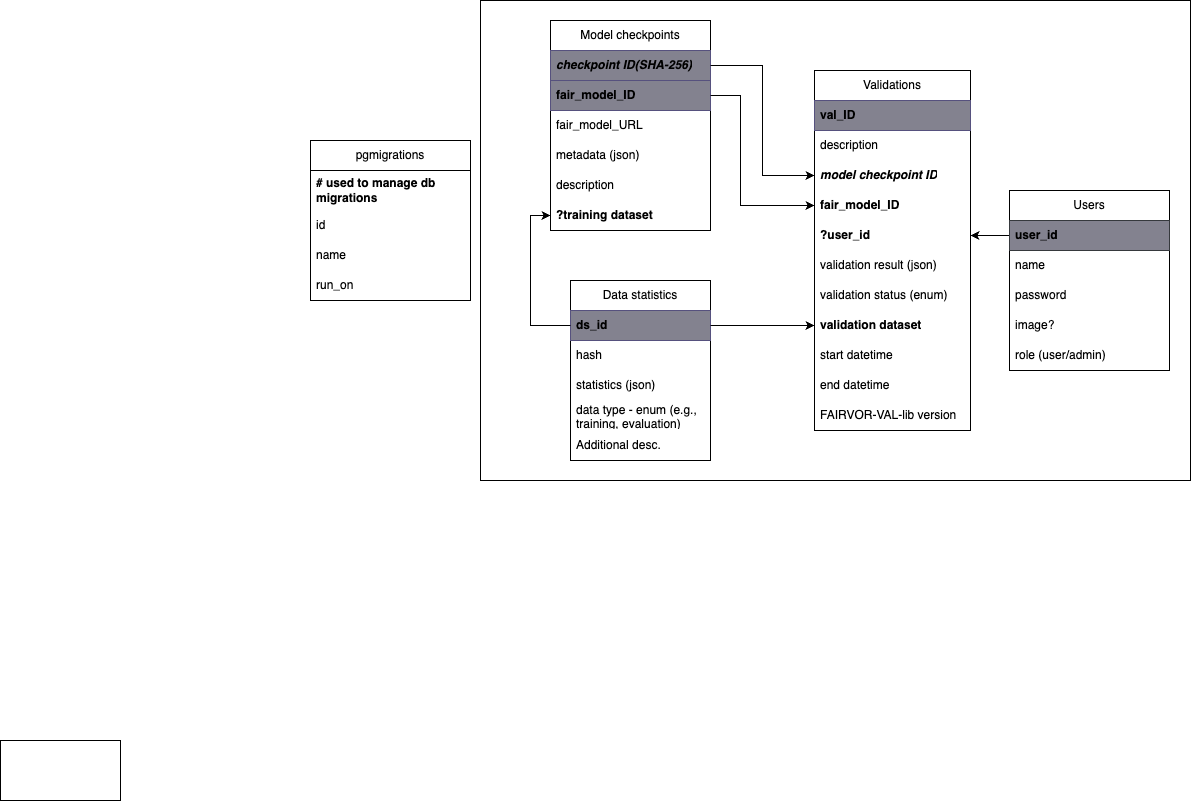

The diagram above was exported from draw.io. Its source (the exported page's mxGraphModel, read from the mxfile embedded in the PNG):
<mxGraphModel dx="2971" dy="672" grid="1" gridSize="10" guides="1" tooltips="1" connect="1" arrows="1" fold="1" page="0" pageScale="1" pageWidth="1600" pageHeight="1200" math="0" shadow="0">
  <root>
    <mxCell id="0" />
    <mxCell id="1" parent="0" />
    <mxCell id="2" value="" style="group;fontStyle=1;fontSize=19;" parent="1" vertex="1" connectable="0">
      <mxGeometry x="-650" y="490" width="710" height="480" as="geometry" />
    </mxCell>
    <mxCell id="SfDIy0fqSp91VErUUtSB-39" value="" style="rounded=0;whiteSpace=wrap;html=1;" parent="2" vertex="1">
      <mxGeometry width="710" height="480" as="geometry" />
    </mxCell>
    <mxCell id="SfDIy0fqSp91VErUUtSB-1" value="Model checkpoints" style="swimlane;fontStyle=0;childLayout=stackLayout;horizontal=1;startSize=30;horizontalStack=0;resizeParent=1;resizeParentMax=0;resizeLast=0;collapsible=1;marginBottom=0;whiteSpace=wrap;html=1;" parent="2" vertex="1">
      <mxGeometry x="70" y="20" width="160" height="210" as="geometry" />
    </mxCell>
    <mxCell id="SfDIy0fqSp91VErUUtSB-25" value="checkpoint ID(SHA-256)" style="text;strokeColor=#56517e;fillColor=#83828F;align=left;verticalAlign=middle;spacingLeft=4;spacingRight=4;overflow=hidden;points=[[0,0.5],[1,0.5]];portConstraint=eastwest;rotatable=0;whiteSpace=wrap;html=1;fontStyle=3" parent="SfDIy0fqSp91VErUUtSB-1" vertex="1">
      <mxGeometry y="30" width="160" height="30" as="geometry" />
    </mxCell>
    <mxCell id="SfDIy0fqSp91VErUUtSB-2" value="fair_model_ID" style="text;strokeColor=#56517e;fillColor=#83828F;align=left;verticalAlign=middle;spacingLeft=4;spacingRight=4;overflow=hidden;points=[[0,0.5],[1,0.5]];portConstraint=eastwest;rotatable=0;whiteSpace=wrap;html=1;fontStyle=1" parent="SfDIy0fqSp91VErUUtSB-1" vertex="1">
      <mxGeometry y="60" width="160" height="30" as="geometry" />
    </mxCell>
    <mxCell id="SfDIy0fqSp91VErUUtSB-3" value="fair_model_URL" style="text;strokeColor=none;fillColor=none;align=left;verticalAlign=middle;spacingLeft=4;spacingRight=4;overflow=hidden;points=[[0,0.5],[1,0.5]];portConstraint=eastwest;rotatable=0;whiteSpace=wrap;html=1;" parent="SfDIy0fqSp91VErUUtSB-1" vertex="1">
      <mxGeometry y="90" width="160" height="30" as="geometry" />
    </mxCell>
    <mxCell id="SfDIy0fqSp91VErUUtSB-4" value="metadata (json)" style="text;strokeColor=none;fillColor=none;align=left;verticalAlign=middle;spacingLeft=4;spacingRight=4;overflow=hidden;points=[[0,0.5],[1,0.5]];portConstraint=eastwest;rotatable=0;whiteSpace=wrap;html=1;" parent="SfDIy0fqSp91VErUUtSB-1" vertex="1">
      <mxGeometry y="120" width="160" height="30" as="geometry" />
    </mxCell>
    <mxCell id="SfDIy0fqSp91VErUUtSB-67" value="description" style="text;strokeColor=none;fillColor=none;align=left;verticalAlign=middle;spacingLeft=4;spacingRight=4;overflow=hidden;points=[[0,0.5],[1,0.5]];portConstraint=eastwest;rotatable=0;whiteSpace=wrap;html=1;" parent="SfDIy0fqSp91VErUUtSB-1" vertex="1">
      <mxGeometry y="150" width="160" height="30" as="geometry" />
    </mxCell>
    <mxCell id="SfDIy0fqSp91VErUUtSB-34" value="?training dataset" style="text;strokeColor=none;fillColor=none;align=left;verticalAlign=middle;spacingLeft=4;spacingRight=4;overflow=hidden;points=[[0,0.5],[1,0.5]];portConstraint=eastwest;rotatable=0;whiteSpace=wrap;html=1;fontStyle=1" parent="SfDIy0fqSp91VErUUtSB-1" vertex="1">
      <mxGeometry y="180" width="160" height="30" as="geometry" />
    </mxCell>
    <mxCell id="SfDIy0fqSp91VErUUtSB-5" value="Validations" style="swimlane;fontStyle=0;childLayout=stackLayout;horizontal=1;startSize=30;horizontalStack=0;resizeParent=1;resizeParentMax=0;resizeLast=0;collapsible=1;marginBottom=0;whiteSpace=wrap;html=1;" parent="2" vertex="1">
      <mxGeometry x="334" y="70" width="156" height="360" as="geometry" />
    </mxCell>
    <mxCell id="SfDIy0fqSp91VErUUtSB-6" value="val_ID" style="text;strokeColor=#56517e;fillColor=#83828F;align=left;verticalAlign=middle;spacingLeft=4;spacingRight=4;overflow=hidden;points=[[0,0.5],[1,0.5]];portConstraint=eastwest;rotatable=0;whiteSpace=wrap;html=1;fontStyle=1" parent="SfDIy0fqSp91VErUUtSB-5" vertex="1">
      <mxGeometry y="30" width="156" height="30" as="geometry" />
    </mxCell>
    <mxCell id="SfDIy0fqSp91VErUUtSB-68" value="description" style="text;strokeColor=none;fillColor=none;align=left;verticalAlign=middle;spacingLeft=4;spacingRight=4;overflow=hidden;points=[[0,0.5],[1,0.5]];portConstraint=eastwest;rotatable=0;whiteSpace=wrap;html=1;" parent="SfDIy0fqSp91VErUUtSB-5" vertex="1">
      <mxGeometry y="60" width="156" height="30" as="geometry" />
    </mxCell>
    <mxCell id="SfDIy0fqSp91VErUUtSB-60" value="model checkpoint ID" style="text;align=left;verticalAlign=middle;spacingLeft=4;spacingRight=4;overflow=hidden;points=[[0,0.5],[1,0.5]];portConstraint=eastwest;rotatable=0;whiteSpace=wrap;html=1;fontStyle=3" parent="SfDIy0fqSp91VErUUtSB-5" vertex="1">
      <mxGeometry y="90" width="156" height="30" as="geometry" />
    </mxCell>
    <mxCell id="SfDIy0fqSp91VErUUtSB-61" value="fair_model_ID" style="text;align=left;verticalAlign=middle;spacingLeft=4;spacingRight=4;overflow=hidden;points=[[0,0.5],[1,0.5]];portConstraint=eastwest;rotatable=0;whiteSpace=wrap;html=1;fontStyle=1" parent="SfDIy0fqSp91VErUUtSB-5" vertex="1">
      <mxGeometry y="120" width="156" height="30" as="geometry" />
    </mxCell>
    <mxCell id="SfDIy0fqSp91VErUUtSB-8" value="?user_id" style="text;strokeColor=none;fillColor=none;align=left;verticalAlign=middle;spacingLeft=4;spacingRight=4;overflow=hidden;points=[[0,0.5],[1,0.5]];portConstraint=eastwest;rotatable=0;whiteSpace=wrap;html=1;fontStyle=1" parent="SfDIy0fqSp91VErUUtSB-5" vertex="1">
      <mxGeometry y="150" width="156" height="30" as="geometry" />
    </mxCell>
    <mxCell id="SfDIy0fqSp91VErUUtSB-26" value="validation result (json)" style="text;strokeColor=none;fillColor=none;align=left;verticalAlign=middle;spacingLeft=4;spacingRight=4;overflow=hidden;points=[[0,0.5],[1,0.5]];portConstraint=eastwest;rotatable=0;whiteSpace=wrap;html=1;" parent="SfDIy0fqSp91VErUUtSB-5" vertex="1">
      <mxGeometry y="180" width="156" height="30" as="geometry" />
    </mxCell>
    <mxCell id="SfDIy0fqSp91VErUUtSB-65" value="validation status (enum)" style="text;strokeColor=none;fillColor=none;align=left;verticalAlign=middle;spacingLeft=4;spacingRight=4;overflow=hidden;points=[[0,0.5],[1,0.5]];portConstraint=eastwest;rotatable=0;whiteSpace=wrap;html=1;" parent="SfDIy0fqSp91VErUUtSB-5" vertex="1">
      <mxGeometry y="210" width="156" height="30" as="geometry" />
    </mxCell>
    <mxCell id="SfDIy0fqSp91VErUUtSB-16" value="&lt;span style=&quot;&quot;&gt;validation dataset&lt;/span&gt;" style="text;strokeColor=none;fillColor=none;align=left;verticalAlign=middle;spacingLeft=4;spacingRight=4;overflow=hidden;points=[[0,0.5],[1,0.5]];portConstraint=eastwest;rotatable=0;whiteSpace=wrap;html=1;fontStyle=1" parent="SfDIy0fqSp91VErUUtSB-5" vertex="1">
      <mxGeometry y="240" width="156" height="30" as="geometry" />
    </mxCell>
    <mxCell id="SfDIy0fqSp91VErUUtSB-64" value="&lt;span style=&quot;&quot;&gt;start datetime&lt;/span&gt;" style="text;strokeColor=none;fillColor=none;align=left;verticalAlign=middle;spacingLeft=4;spacingRight=4;overflow=hidden;points=[[0,0.5],[1,0.5]];portConstraint=eastwest;rotatable=0;whiteSpace=wrap;html=1;fontStyle=0" parent="SfDIy0fqSp91VErUUtSB-5" vertex="1">
      <mxGeometry y="270" width="156" height="30" as="geometry" />
    </mxCell>
    <mxCell id="SfDIy0fqSp91VErUUtSB-66" value="&lt;span style=&quot;&quot;&gt;end datetime&lt;/span&gt;" style="text;strokeColor=none;fillColor=none;align=left;verticalAlign=middle;spacingLeft=4;spacingRight=4;overflow=hidden;points=[[0,0.5],[1,0.5]];portConstraint=eastwest;rotatable=0;whiteSpace=wrap;html=1;fontStyle=0" parent="SfDIy0fqSp91VErUUtSB-5" vertex="1">
      <mxGeometry y="300" width="156" height="30" as="geometry" />
    </mxCell>
    <mxCell id="SfDIy0fqSp91VErUUtSB-70" value="FAIRVOR-VAL-lib version" style="text;strokeColor=none;fillColor=none;align=left;verticalAlign=middle;spacingLeft=4;spacingRight=4;overflow=hidden;points=[[0,0.5],[1,0.5]];portConstraint=eastwest;rotatable=0;whiteSpace=wrap;html=1;fontStyle=0" parent="SfDIy0fqSp91VErUUtSB-5" vertex="1">
      <mxGeometry y="330" width="156" height="30" as="geometry" />
    </mxCell>
    <mxCell id="SfDIy0fqSp91VErUUtSB-9" value="Data statistics" style="swimlane;fontStyle=0;childLayout=stackLayout;horizontal=1;startSize=30;horizontalStack=0;resizeParent=1;resizeParentMax=0;resizeLast=0;collapsible=1;marginBottom=0;whiteSpace=wrap;html=1;" parent="2" vertex="1">
      <mxGeometry x="90" y="280" width="140" height="180" as="geometry" />
    </mxCell>
    <mxCell id="SfDIy0fqSp91VErUUtSB-10" value="ds_id" style="text;strokeColor=#56517e;fillColor=#83828F;align=left;verticalAlign=middle;spacingLeft=4;spacingRight=4;overflow=hidden;points=[[0,0.5],[1,0.5]];portConstraint=eastwest;rotatable=0;whiteSpace=wrap;html=1;fontStyle=1" parent="SfDIy0fqSp91VErUUtSB-9" vertex="1">
      <mxGeometry y="30" width="140" height="30" as="geometry" />
    </mxCell>
    <mxCell id="SfDIy0fqSp91VErUUtSB-69" value="hash" style="text;align=left;verticalAlign=middle;spacingLeft=4;spacingRight=4;overflow=hidden;points=[[0,0.5],[1,0.5]];portConstraint=eastwest;rotatable=0;whiteSpace=wrap;html=1;" parent="SfDIy0fqSp91VErUUtSB-9" vertex="1">
      <mxGeometry y="60" width="140" height="30" as="geometry" />
    </mxCell>
    <mxCell id="SfDIy0fqSp91VErUUtSB-11" value="statistics (json)" style="text;strokeColor=none;fillColor=none;align=left;verticalAlign=middle;spacingLeft=4;spacingRight=4;overflow=hidden;points=[[0,0.5],[1,0.5]];portConstraint=eastwest;rotatable=0;whiteSpace=wrap;html=1;" parent="SfDIy0fqSp91VErUUtSB-9" vertex="1">
      <mxGeometry y="90" width="140" height="30" as="geometry" />
    </mxCell>
    <mxCell id="SfDIy0fqSp91VErUUtSB-12" value="data type - enum (e.g., training, evaluation)" style="text;strokeColor=none;fillColor=none;align=left;verticalAlign=middle;spacingLeft=4;spacingRight=4;overflow=hidden;points=[[0,0.5],[1,0.5]];portConstraint=eastwest;rotatable=0;whiteSpace=wrap;html=1;" parent="SfDIy0fqSp91VErUUtSB-9" vertex="1">
      <mxGeometry y="120" width="140" height="30" as="geometry" />
    </mxCell>
    <mxCell id="SfDIy0fqSp91VErUUtSB-30" value="Additional desc." style="text;strokeColor=none;fillColor=none;align=left;verticalAlign=middle;spacingLeft=4;spacingRight=4;overflow=hidden;points=[[0,0.5],[1,0.5]];portConstraint=eastwest;rotatable=0;whiteSpace=wrap;html=1;" parent="SfDIy0fqSp91VErUUtSB-9" vertex="1">
      <mxGeometry y="150" width="140" height="30" as="geometry" />
    </mxCell>
    <mxCell id="SfDIy0fqSp91VErUUtSB-27" style="edgeStyle=orthogonalEdgeStyle;rounded=0;orthogonalLoop=1;jettySize=auto;html=1;entryX=1;entryY=0.5;entryDx=0;entryDy=0;" parent="2" source="7" target="SfDIy0fqSp91VErUUtSB-8" edge="1">
      <mxGeometry relative="1" as="geometry">
        <mxPoint x="530" y="235" as="sourcePoint" />
      </mxGeometry>
    </mxCell>
    <mxCell id="SfDIy0fqSp91VErUUtSB-29" style="edgeStyle=orthogonalEdgeStyle;rounded=0;orthogonalLoop=1;jettySize=auto;html=1;entryX=0;entryY=0.5;entryDx=0;entryDy=0;" parent="2" source="SfDIy0fqSp91VErUUtSB-10" target="SfDIy0fqSp91VErUUtSB-16" edge="1">
      <mxGeometry relative="1" as="geometry" />
    </mxCell>
    <mxCell id="SfDIy0fqSp91VErUUtSB-33" style="edgeStyle=orthogonalEdgeStyle;rounded=0;orthogonalLoop=1;jettySize=auto;html=1;entryX=0;entryY=0.5;entryDx=0;entryDy=0;" parent="2" source="SfDIy0fqSp91VErUUtSB-10" edge="1">
      <mxGeometry relative="1" as="geometry">
        <mxPoint x="334" y="325.0000000000002" as="targetPoint" />
      </mxGeometry>
    </mxCell>
    <mxCell id="SfDIy0fqSp91VErUUtSB-35" style="edgeStyle=orthogonalEdgeStyle;rounded=0;orthogonalLoop=1;jettySize=auto;html=1;entryX=0;entryY=0.5;entryDx=0;entryDy=0;" parent="2" source="SfDIy0fqSp91VErUUtSB-10" target="SfDIy0fqSp91VErUUtSB-34" edge="1">
      <mxGeometry relative="1" as="geometry" />
    </mxCell>
    <mxCell id="SfDIy0fqSp91VErUUtSB-62" style="edgeStyle=orthogonalEdgeStyle;rounded=0;orthogonalLoop=1;jettySize=auto;html=1;" parent="2" source="SfDIy0fqSp91VErUUtSB-25" target="SfDIy0fqSp91VErUUtSB-60" edge="1">
      <mxGeometry relative="1" as="geometry" />
    </mxCell>
    <mxCell id="SfDIy0fqSp91VErUUtSB-63" style="edgeStyle=orthogonalEdgeStyle;rounded=0;orthogonalLoop=1;jettySize=auto;html=1;entryX=0;entryY=0.5;entryDx=0;entryDy=0;" parent="2" source="SfDIy0fqSp91VErUUtSB-2" target="SfDIy0fqSp91VErUUtSB-61" edge="1">
      <mxGeometry relative="1" as="geometry">
        <Array as="points">
          <mxPoint x="260" y="95" />
          <mxPoint x="260" y="205" />
        </Array>
      </mxGeometry>
    </mxCell>
    <mxCell id="5" value="Users" style="swimlane;fontStyle=0;childLayout=stackLayout;horizontal=1;startSize=30;horizontalStack=0;resizeParent=1;resizeParentMax=0;resizeLast=0;collapsible=1;marginBottom=0;whiteSpace=wrap;html=1;" parent="2" vertex="1">
      <mxGeometry x="529" y="190" width="160" height="180" as="geometry">
        <mxRectangle x="-850" y="530" width="70" height="30" as="alternateBounds" />
      </mxGeometry>
    </mxCell>
    <mxCell id="7" value="user_id" style="text;fillColor=#83828F;align=left;verticalAlign=middle;spacingLeft=4;spacingRight=4;overflow=hidden;points=[[0,0.5],[1,0.5]];portConstraint=eastwest;rotatable=0;whiteSpace=wrap;html=1;fontStyle=1;strokeColor=#36393d;" parent="5" vertex="1">
      <mxGeometry y="30" width="160" height="30" as="geometry" />
    </mxCell>
    <mxCell id="8" value="name" style="text;strokeColor=none;fillColor=none;align=left;verticalAlign=middle;spacingLeft=4;spacingRight=4;overflow=hidden;points=[[0,0.5],[1,0.5]];portConstraint=eastwest;rotatable=0;whiteSpace=wrap;html=1;" parent="5" vertex="1">
      <mxGeometry y="60" width="160" height="30" as="geometry" />
    </mxCell>
    <mxCell id="9" value="password" style="text;strokeColor=none;fillColor=none;align=left;verticalAlign=middle;spacingLeft=4;spacingRight=4;overflow=hidden;points=[[0,0.5],[1,0.5]];portConstraint=eastwest;rotatable=0;whiteSpace=wrap;html=1;" parent="5" vertex="1">
      <mxGeometry y="90" width="160" height="30" as="geometry" />
    </mxCell>
    <mxCell id="10" value="image?" style="text;strokeColor=none;fillColor=none;align=left;verticalAlign=middle;spacingLeft=4;spacingRight=4;overflow=hidden;points=[[0,0.5],[1,0.5]];portConstraint=eastwest;rotatable=0;whiteSpace=wrap;html=1;" parent="5" vertex="1">
      <mxGeometry y="120" width="160" height="30" as="geometry" />
    </mxCell>
    <mxCell id="11" value="&lt;span style=&quot;font-weight: normal;&quot;&gt;role (user/admin)&lt;/span&gt;" style="text;strokeColor=none;fillColor=none;align=left;verticalAlign=middle;spacingLeft=4;spacingRight=4;overflow=hidden;points=[[0,0.5],[1,0.5]];portConstraint=eastwest;rotatable=0;whiteSpace=wrap;html=1;fontStyle=1" parent="5" vertex="1">
      <mxGeometry y="150" width="160" height="30" as="geometry" />
    </mxCell>
    <mxCell id="13" value="pgmigrations" style="swimlane;fontStyle=0;childLayout=stackLayout;horizontal=1;startSize=30;horizontalStack=0;resizeParent=1;resizeParentMax=0;resizeLast=0;collapsible=1;marginBottom=0;whiteSpace=wrap;html=1;" parent="1" vertex="1">
      <mxGeometry x="-820" y="630" width="160" height="160" as="geometry">
        <mxRectangle x="-850" y="530" width="70" height="30" as="alternateBounds" />
      </mxGeometry>
    </mxCell>
    <mxCell id="14" value="# used to manage db migrations" style="text;strokeColor=none;fillColor=none;align=left;verticalAlign=middle;spacingLeft=4;spacingRight=4;overflow=hidden;points=[[0,0.5],[1,0.5]];portConstraint=eastwest;rotatable=0;whiteSpace=wrap;html=1;fontStyle=1" parent="13" vertex="1">
      <mxGeometry y="30" width="160" height="40" as="geometry" />
    </mxCell>
    <mxCell id="15" value="id" style="text;strokeColor=none;fillColor=none;align=left;verticalAlign=middle;spacingLeft=4;spacingRight=4;overflow=hidden;points=[[0,0.5],[1,0.5]];portConstraint=eastwest;rotatable=0;whiteSpace=wrap;html=1;" parent="13" vertex="1">
      <mxGeometry y="70" width="160" height="30" as="geometry" />
    </mxCell>
    <mxCell id="16" value="name" style="text;strokeColor=none;fillColor=none;align=left;verticalAlign=middle;spacingLeft=4;spacingRight=4;overflow=hidden;points=[[0,0.5],[1,0.5]];portConstraint=eastwest;rotatable=0;whiteSpace=wrap;html=1;" parent="13" vertex="1">
      <mxGeometry y="100" width="160" height="30" as="geometry" />
    </mxCell>
    <mxCell id="17" value="run_on" style="text;strokeColor=none;fillColor=none;align=left;verticalAlign=middle;spacingLeft=4;spacingRight=4;overflow=hidden;points=[[0,0.5],[1,0.5]];portConstraint=eastwest;rotatable=0;whiteSpace=wrap;html=1;" parent="13" vertex="1">
      <mxGeometry y="130" width="160" height="30" as="geometry" />
    </mxCell>
    <mxCell id="18" value="" style="whiteSpace=wrap;html=1;" vertex="1" parent="1">
      <mxGeometry x="-1130" y="1230" width="120" height="60" as="geometry" />
    </mxCell>
  </root>
</mxGraphModel>